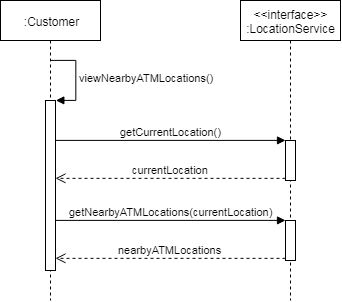

The diagram above was exported from draw.io. Its source (the exported page's mxGraphModel, read from the mxfile embedded in the PNG):
<mxGraphModel dx="745" dy="307" grid="1" gridSize="10" guides="1" tooltips="1" connect="1" arrows="1" fold="1" page="1" pageScale="1" pageWidth="850" pageHeight="1100" math="0" shadow="0">
  <root>
    <mxCell id="_Zxba4St2cSJoV-_e3Ev-0" />
    <mxCell id="_Zxba4St2cSJoV-_e3Ev-1" parent="_Zxba4St2cSJoV-_e3Ev-0" />
    <mxCell id="RU21FGAeUBZ4Yix8Srge-11" value=":Customer" style="shape=umlLifeline;perimeter=lifelinePerimeter;whiteSpace=wrap;html=1;container=1;collapsible=0;recursiveResize=0;outlineConnect=0;" vertex="1" parent="_Zxba4St2cSJoV-_e3Ev-1">
      <mxGeometry x="70" y="20" width="100" height="300" as="geometry" />
    </mxCell>
    <mxCell id="RU21FGAeUBZ4Yix8Srge-12" value="" style="html=1;points=[];perimeter=orthogonalPerimeter;" vertex="1" parent="RU21FGAeUBZ4Yix8Srge-11">
      <mxGeometry x="45" y="100" width="10" height="170" as="geometry" />
    </mxCell>
    <mxCell id="RU21FGAeUBZ4Yix8Srge-13" value="&lt;span&gt;viewNearbyATMLocations()&lt;/span&gt;" style="edgeStyle=orthogonalEdgeStyle;html=1;align=left;spacingLeft=2;endArrow=block;rounded=0;entryX=1;entryY=0;" edge="1" parent="RU21FGAeUBZ4Yix8Srge-11" target="RU21FGAeUBZ4Yix8Srge-12">
      <mxGeometry relative="1" as="geometry">
        <mxPoint x="50" y="60" as="sourcePoint" />
        <Array as="points">
          <mxPoint x="75" y="60" />
          <mxPoint x="75" y="100" />
        </Array>
      </mxGeometry>
    </mxCell>
    <mxCell id="RU21FGAeUBZ4Yix8Srge-14" value="&amp;lt;&amp;lt;interface&amp;gt;&amp;gt;&lt;br&gt;:LocationService" style="shape=umlLifeline;perimeter=lifelinePerimeter;whiteSpace=wrap;html=1;container=1;collapsible=0;recursiveResize=0;outlineConnect=0;" vertex="1" parent="_Zxba4St2cSJoV-_e3Ev-1">
      <mxGeometry x="310" y="20" width="100" height="300" as="geometry" />
    </mxCell>
    <mxCell id="RU21FGAeUBZ4Yix8Srge-15" value="" style="html=1;points=[];perimeter=orthogonalPerimeter;" vertex="1" parent="RU21FGAeUBZ4Yix8Srge-14">
      <mxGeometry x="45" y="140" width="10" height="40" as="geometry" />
    </mxCell>
    <mxCell id="RU21FGAeUBZ4Yix8Srge-19" value="" style="html=1;points=[];perimeter=orthogonalPerimeter;" vertex="1" parent="RU21FGAeUBZ4Yix8Srge-14">
      <mxGeometry x="45" y="220" width="10" height="40" as="geometry" />
    </mxCell>
    <mxCell id="RU21FGAeUBZ4Yix8Srge-16" value="&lt;span&gt;getCurrentLocation()&lt;br&gt;&lt;/span&gt;" style="html=1;verticalAlign=bottom;endArrow=block;entryX=0;entryY=0;" edge="1" parent="_Zxba4St2cSJoV-_e3Ev-1" source="RU21FGAeUBZ4Yix8Srge-12" target="RU21FGAeUBZ4Yix8Srge-15">
      <mxGeometry relative="1" as="geometry">
        <mxPoint x="375" y="150" as="sourcePoint" />
      </mxGeometry>
    </mxCell>
    <mxCell id="RU21FGAeUBZ4Yix8Srge-17" value="currentLocation" style="html=1;verticalAlign=bottom;endArrow=open;dashed=1;endSize=8;exitX=0;exitY=0.95;" edge="1" parent="_Zxba4St2cSJoV-_e3Ev-1" source="RU21FGAeUBZ4Yix8Srge-15" target="RU21FGAeUBZ4Yix8Srge-12">
      <mxGeometry relative="1" as="geometry">
        <mxPoint x="375" y="226" as="targetPoint" />
      </mxGeometry>
    </mxCell>
    <mxCell id="RU21FGAeUBZ4Yix8Srge-20" value="getNearbyATMLocations(currentLocation)" style="html=1;verticalAlign=bottom;endArrow=block;entryX=0;entryY=0;" edge="1" parent="_Zxba4St2cSJoV-_e3Ev-1" source="RU21FGAeUBZ4Yix8Srge-12" target="RU21FGAeUBZ4Yix8Srge-19">
      <mxGeometry relative="1" as="geometry">
        <mxPoint x="615" y="250" as="sourcePoint" />
      </mxGeometry>
    </mxCell>
    <mxCell id="RU21FGAeUBZ4Yix8Srge-21" value="nearbyATMLocations" style="html=1;verticalAlign=bottom;endArrow=open;dashed=1;endSize=8;exitX=0;exitY=0.95;" edge="1" parent="_Zxba4St2cSJoV-_e3Ev-1" source="RU21FGAeUBZ4Yix8Srge-19" target="RU21FGAeUBZ4Yix8Srge-12">
      <mxGeometry relative="1" as="geometry">
        <mxPoint x="615" y="326" as="targetPoint" />
      </mxGeometry>
    </mxCell>
  </root>
</mxGraphModel>